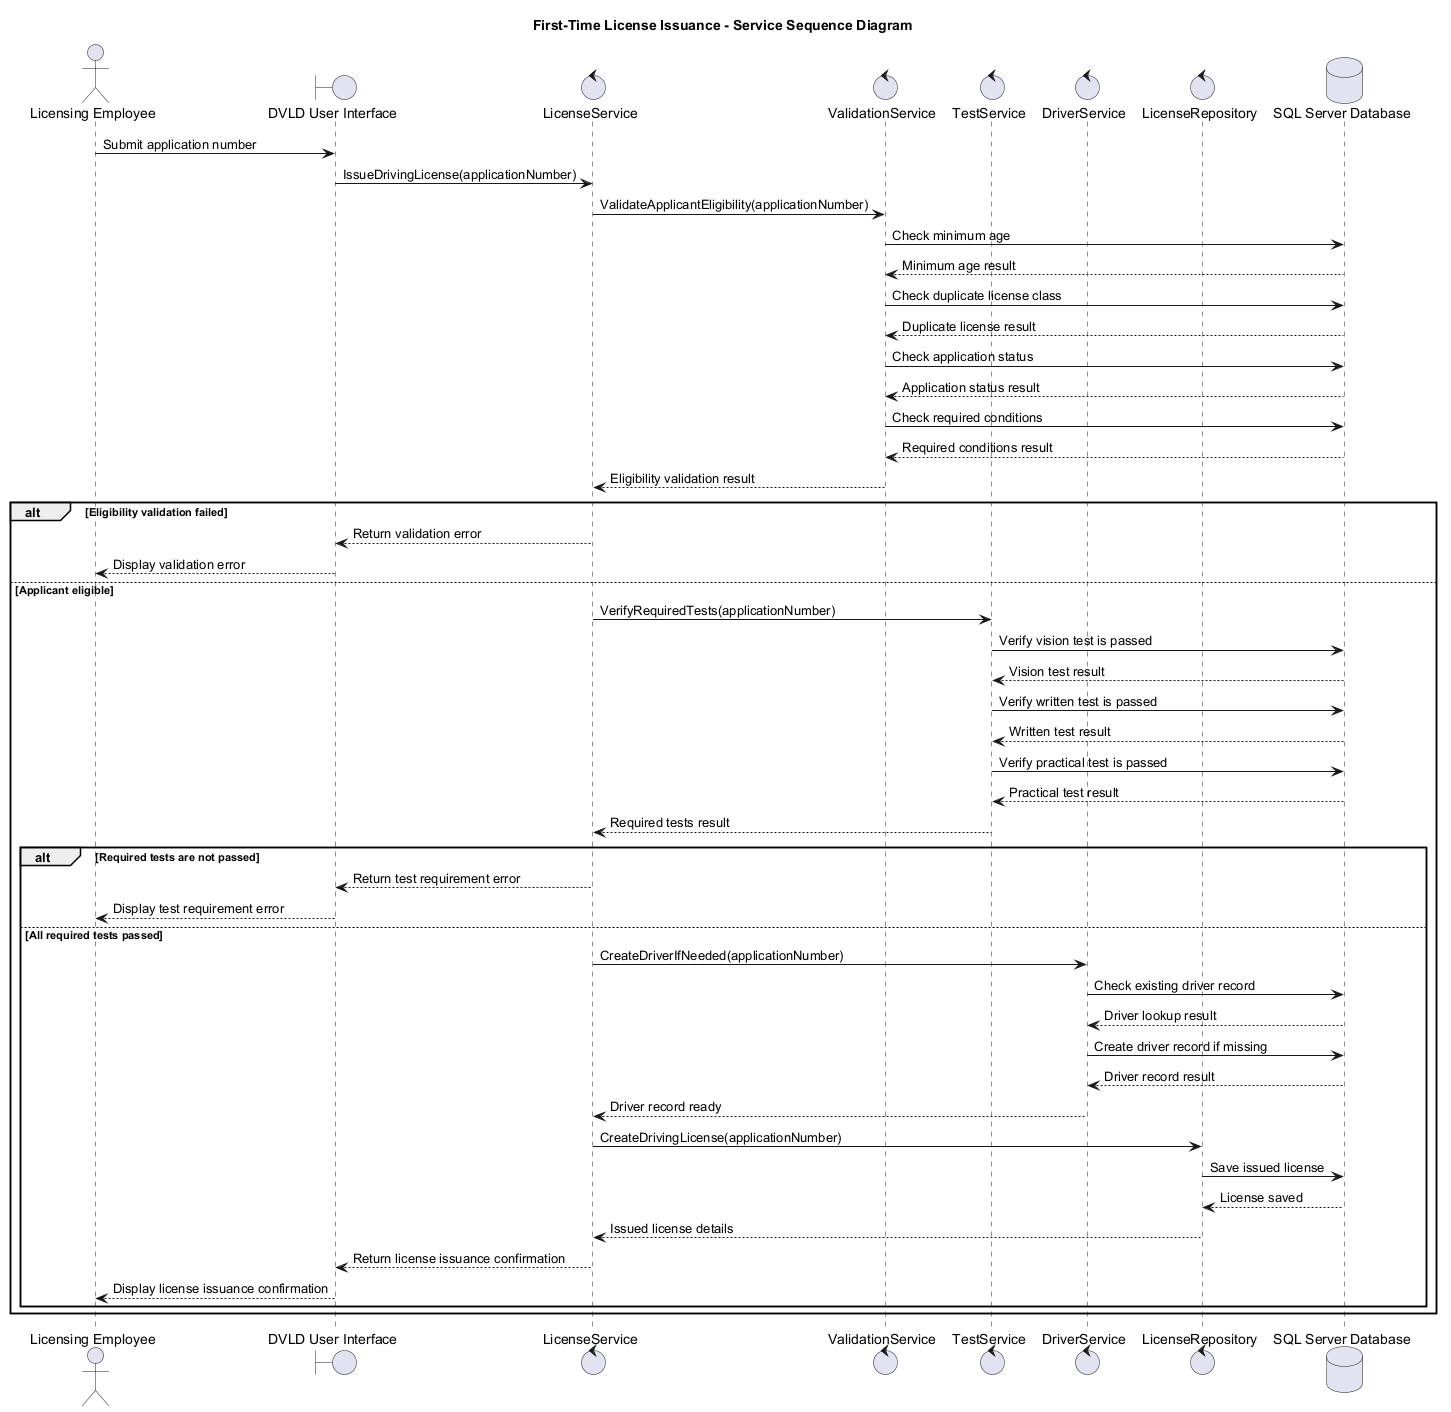

The diagram above was rendered by PlantUML. Its source (embedded in the PNG):
@startuml sequence-first-time-license-issuance.puml
title First-Time License Issuance - Service Sequence Diagram

actor "Licensing Employee" as Employee
boundary "DVLD User Interface" as UI
control "LicenseService" as LicenseService
control "ValidationService" as ValidationService
control "TestService" as TestService
control "DriverService" as DriverService
control "LicenseRepository" as LicenseRepository
database "SQL Server Database" as DB

Employee -> UI : Submit application number
UI -> LicenseService : IssueDrivingLicense(applicationNumber)

LicenseService -> ValidationService : ValidateApplicantEligibility(applicationNumber)
ValidationService -> DB : Check minimum age
DB --> ValidationService : Minimum age result
ValidationService -> DB : Check duplicate license class
DB --> ValidationService : Duplicate license result
ValidationService -> DB : Check application status
DB --> ValidationService : Application status result
ValidationService -> DB : Check required conditions
DB --> ValidationService : Required conditions result
ValidationService --> LicenseService : Eligibility validation result

alt Eligibility validation failed
  LicenseService --> UI : Return validation error
  UI --> Employee : Display validation error
else Applicant eligible
  LicenseService -> TestService : VerifyRequiredTests(applicationNumber)
  TestService -> DB : Verify vision test is passed
  DB --> TestService : Vision test result
  TestService -> DB : Verify written test is passed
  DB --> TestService : Written test result
  TestService -> DB : Verify practical test is passed
  DB --> TestService : Practical test result
  TestService --> LicenseService : Required tests result

  alt Required tests are not passed
    LicenseService --> UI : Return test requirement error
    UI --> Employee : Display test requirement error
  else All required tests passed
    LicenseService -> DriverService : CreateDriverIfNeeded(applicationNumber)
    DriverService -> DB : Check existing driver record
    DB --> DriverService : Driver lookup result
    DriverService -> DB : Create driver record if missing
    DB --> DriverService : Driver record result
    DriverService --> LicenseService : Driver record ready

    LicenseService -> LicenseRepository : CreateDrivingLicense(applicationNumber)
    LicenseRepository -> DB : Save issued license
    DB --> LicenseRepository : License saved
    LicenseRepository --> LicenseService : Issued license details
    LicenseService --> UI : Return license issuance confirmation
    UI --> Employee : Display license issuance confirmation
  end
end

@enduml